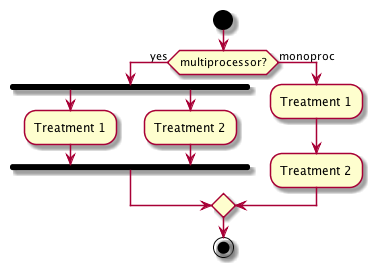

The diagram above was rendered by PlantUML. Its source (embedded in the PNG):
@startuml
start
  if (multiprocessor?) then (yes)
    fork
      :Treatment 1;
    fork again
      :Treatment 2;
    end fork
  else (monoproc)
    :Treatment 1;
    :Treatment 2;
  endif
stop
@enduml